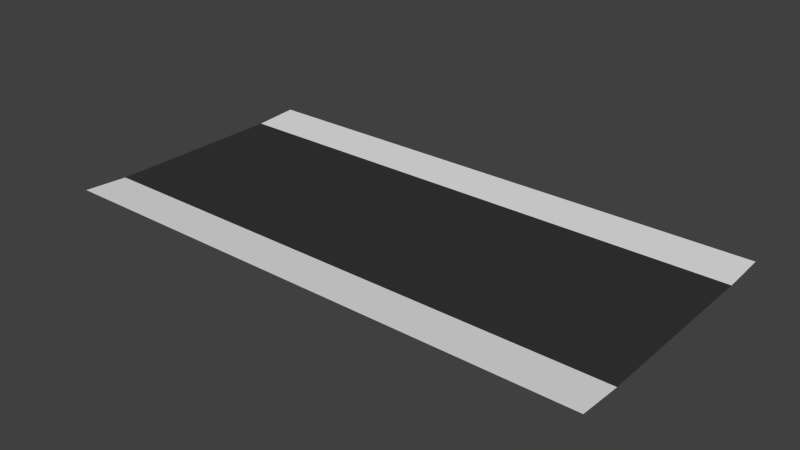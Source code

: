# Source: simple.blend  (saved by Blender 4.2.66; exported with 4.5.12 LTS)
import bpy
from mathutils import Matrix  # noqa: F401  (used for matrix-valued properties, if any)

bpy.ops.wm.read_factory_settings(use_empty=True)
scene = bpy.context.scene
scene.name = 'Scene'

# ---- materials (node trees are filled in below, after node groups)
mat_light___eeeeee = bpy.data.materials.new('Light [#eeeeee]')
mat_light___eeeeee.alpha_threshold = 0.0
mat_light___eeeeee.use_transparent_shadow = False
mat_light___eeeeee.roughness = 0.5
mat_dark___333333 = bpy.data.materials.new('Dark [#333333]')
mat_dark___333333.alpha_threshold = 0.0
mat_dark___333333.use_transparent_shadow = False
mat_dark___333333.diffuse_color = (0.03741, 0.03741, 0.03741, 1.0)
mat_dark___333333.roughness = 0.5

# ---- material node trees

# ---- world
world_world = bpy.data.worlds.new('World'); scene.world = world_world
world_world.color = (0.05088, 0.05088, 0.05088)
world_world.use_sun_shadow = False
world_world.sun_shadow_jitter_overblur = 0.0
world_world.cycles.sampling_method = 'NONE'
world_world.cycles.sample_map_resolution = 256

# ---- meshes
me_straight = bpy.data.meshes.new('straight')
me_straight.from_pydata([(40.0, -6.7, 0.0), (40.0, 6.7, 0.0), (40.0, 10.0, 0.2), (40.0, -10.0, 0.2), (0.0, -10.0, 0.2), (0.0, -6.7, 0.0), (0.0, 6.7, 0.0), (0.0, 10.0, 0.2)], [], [(0, 5, 4, 3), (2, 7, 6, 1), (1, 6, 5, 0)])
me_straight.polygons.foreach_set('material_index', [0, 0, 1])
me_straight.materials.append(mat_light___eeeeee)
me_straight.materials.append(mat_dark___333333)
me_straight.use_remesh_preserve_volume = False
me_straight.use_remesh_preserve_attributes = False
me_straight.use_mirror_vertex_groups = False
me_straight.update()

# ---- objects
ob_straight = bpy.data.objects.new('straight', me_straight)
ob_trafficleftside = bpy.data.objects.new('TrafficLeftSide', None)

# ---- transforms, parenting, visibility, modifiers, constraints
ob_straight.location = (0.0, 0.0, 0.0)
ob_straight.lineart.crease_threshold = 0.0
ob_trafficleftside.location = (0.0, 3.286, 0.0)

# ---- collection membership
scene.collection.objects.link(ob_straight)
scene.collection.objects.link(ob_trafficleftside)

# ---- scene / render settings (as saved in the file)
scene.frame_start = 1; scene.frame_end = 250; scene.frame_set(1)
scene.render.engine = 'BLENDER_EEVEE_NEXT'
scene.render.resolution_percentage = 50
scene.render.dither_intensity = 0.0
scene.cycles.use_denoising = False
scene.cycles.samples = 10
scene.cycles.sampling_pattern = 'TABULATED_SOBOL'
scene.cycles.light_sampling_threshold = 0.0
scene.cycles.use_adaptive_sampling = False
scene.cycles.use_light_tree = False
scene.cycles.blur_glossy = 0.0
scene.cycles.pixel_filter_type = 'GAUSSIAN'
scene.cycles.sample_clamp_indirect = 0.0
scene.view_settings.view_transform = 'Standard'
bpy.context.view_layer.update()

# ---- added for rendering (the .blend has no active camera and no usable light): camera, sun
cam_auto = bpy.data.cameras.new('AutoCamera')
cam_auto.lens = 50.0
cam_auto.sensor_width = 36.0
cam_auto.clip_end = 1000.0
ob_auto_camera = bpy.data.objects.new('AutoCamera', cam_auto)
scene.collection.objects.link(ob_auto_camera)
ob_auto_camera.location = (61.3777, -49.6533, 33.2022)
ob_auto_camera.rotation_euler = (1.09748, -7.21219e-08, 0.694738)
scene.camera = ob_auto_camera
light_auto_sun = bpy.data.lights.new('AutoSun', 'SUN')
light_auto_sun.energy = 3.0
light_auto_sun.angle = 0.0523599
ob_auto_sun = bpy.data.objects.new('AutoSun', light_auto_sun)
scene.collection.objects.link(ob_auto_sun)
ob_auto_sun.rotation_euler = (0.872665, 0.174533, 0.523599)
bpy.context.view_layer.update()
